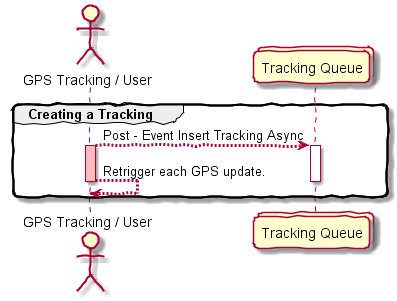

The diagram above was rendered by PlantUML. Its source (embedded in the PNG):
@startuml

skinparam handwritten true
skinparam roundcorner 10
skinparam sequenceArrowThickness 3

actor "GPS Tracking / User"
collections "Tracking Queue"

group Creating a Tracking

'Request insert Tracking Queue
"GPS Tracking / User" --> "Tracking Queue": Post - Event Insert Tracking Async

activate "GPS Tracking / User" #FFBBBB

activate "Tracking Queue"

"GPS Tracking / User" --> "GPS Tracking / User": Retrigger each GPS update.

'Finish
deactivate "GPS Tracking / User"
deactivate "Tracking Queue"

end

@enduml